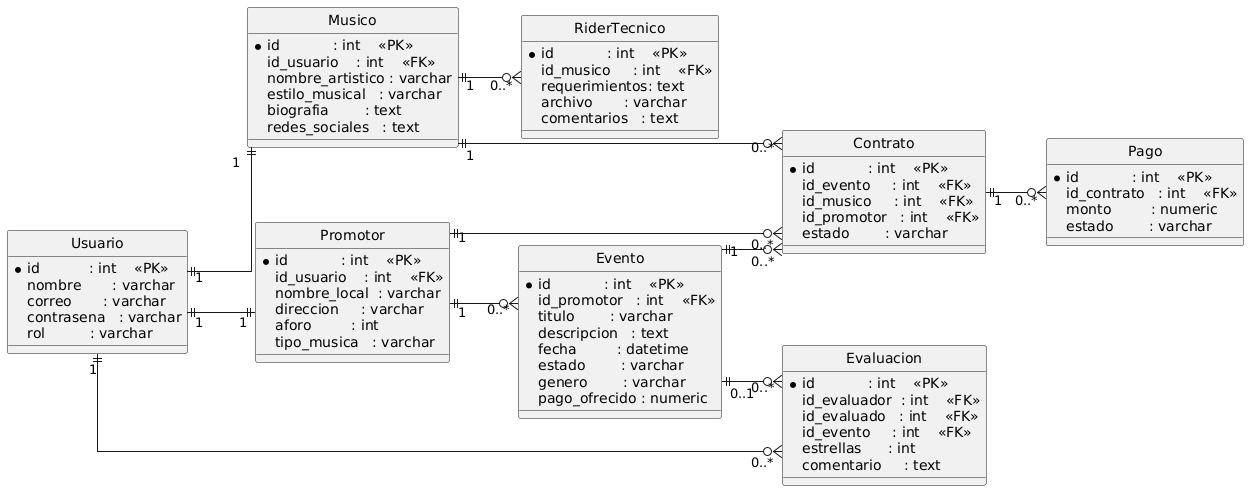

The diagram above was rendered by PlantUML. Its source (embedded in the PNG):
@startuml
left to right direction
hide circle
skinparam linetype ortho

entity "Usuario" as Usuario {
  * id           : int    <<PK>>
    nombre       : varchar
    correo       : varchar
    contrasena   : varchar
    rol          : varchar
}

entity "Musico" as Musico {
  * id            : int    <<PK>>
    id_usuario    : int    <<FK>>
    nombre_artistico : varchar
    estilo_musical   : varchar
    biografia        : text
    redes_sociales   : text
}

entity "Promotor" as Promotor {
  * id            : int    <<PK>>
    id_usuario    : int    <<FK>>
    nombre_local  : varchar
    direccion     : varchar
    aforo         : int
    tipo_musica   : varchar
}

entity "Evento" as Evento {
  * id            : int    <<PK>>
    id_promotor   : int    <<FK>>
    titulo        : varchar
    descripcion   : text
    fecha         : datetime
    estado        : varchar
    genero        : varchar
    pago_ofrecido : numeric
}

entity "Contrato" as Contrato {
  * id            : int    <<PK>>
    id_evento     : int    <<FK>>
    id_musico     : int    <<FK>>
    id_promotor   : int    <<FK>>
    estado        : varchar
}

entity "Pago" as Pago {
  * id            : int    <<PK>>
    id_contrato   : int    <<FK>>
    monto         : numeric
    estado        : varchar
}

entity "RiderTecnico" as RiderTecnico {
  * id            : int    <<PK>>
    id_musico     : int    <<FK>>
    requerimientos: text
    archivo       : varchar
    comentarios   : text
}

entity "Evaluacion" as Evaluacion {
  * id            : int    <<PK>>
    id_evaluador  : int    <<FK>>
    id_evaluado   : int    <<FK>>
    id_evento     : int    <<FK>>
    estrellas      : int
    comentario     : text
}

Usuario    "1" ||--|| "1"  Musico
Usuario    "1" ||--|| "1"  Promotor
Promotor   "1" ||--o{ "0..*" Evento
Musico     "1" ||--o{ "0..*" Contrato
Promotor   "1" ||--o{ "0..*" Contrato
Evento     "1" ||--o{ "0..*" Contrato
Contrato   "1" ||--o{ "0..*" Pago
Musico     "1" ||--o{ "0..*" RiderTecnico
Usuario    "1" ||--o{ "0..*" Evaluacion
Evento     "0..1" ||--o{ "0..*" Evaluacion
@enduml